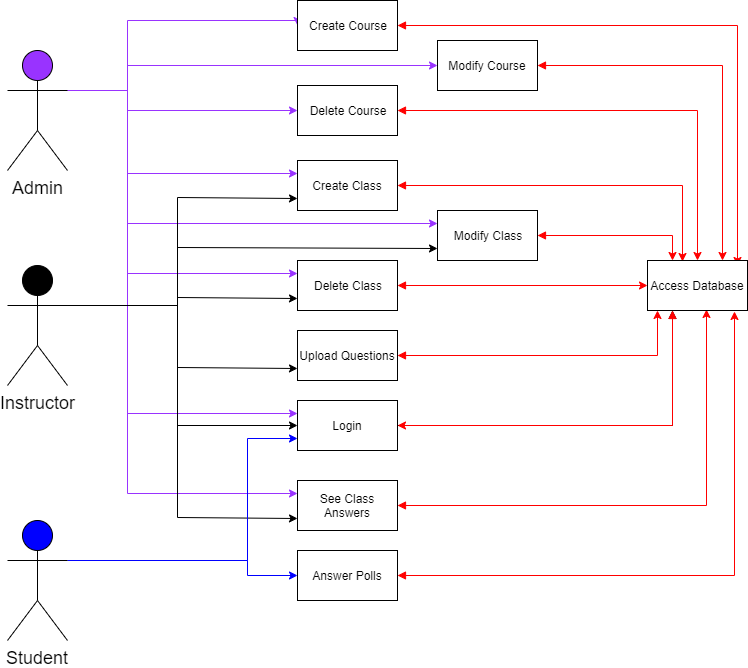

The diagram above was exported from draw.io. Its source (the exported page's mxGraphModel, read from the mxfile embedded in the PNG):
<mxGraphModel dx="417" dy="814" grid="1" gridSize="10" guides="1" tooltips="1" connect="1" arrows="1" fold="1" page="1" pageScale="1" pageWidth="850" pageHeight="1100" background="none" math="0" shadow="0">
  <root>
    <mxCell id="0" />
    <mxCell id="1" parent="0" />
    <mxCell id="nEwBhbI-v2yeNaJ5mauQ-44" style="edgeStyle=orthogonalEdgeStyle;rounded=0;orthogonalLoop=1;jettySize=auto;html=1;exitX=1;exitY=0.3333333333333333;exitDx=0;exitDy=0;exitPerimeter=0;fillColor=#f8cecc;strokeColor=#9933FF;entryX=0;entryY=0.5;entryDx=0;entryDy=0;" parent="1" source="nEwBhbI-v2yeNaJ5mauQ-1" target="nEwBhbI-v2yeNaJ5mauQ-32" edge="1">
      <mxGeometry relative="1" as="geometry">
        <Array as="points">
          <mxPoint x="140" y="220" />
          <mxPoint x="140" y="240" />
        </Array>
        <mxPoint x="270" y="253" as="targetPoint" />
      </mxGeometry>
    </mxCell>
    <mxCell id="nEwBhbI-v2yeNaJ5mauQ-45" style="edgeStyle=orthogonalEdgeStyle;rounded=0;orthogonalLoop=1;jettySize=auto;html=1;exitX=1;exitY=0.3333333333333333;exitDx=0;exitDy=0;exitPerimeter=0;entryX=0;entryY=0.5;entryDx=0;entryDy=0;fillColor=#d5e8d4;strokeColor=#9933FF;" parent="1" source="nEwBhbI-v2yeNaJ5mauQ-1" target="nEwBhbI-v2yeNaJ5mauQ-29" edge="1">
      <mxGeometry relative="1" as="geometry">
        <Array as="points">
          <mxPoint x="140" y="220" />
          <mxPoint x="140" y="150" />
          <mxPoint x="310" y="150" />
        </Array>
      </mxGeometry>
    </mxCell>
    <mxCell id="nEwBhbI-v2yeNaJ5mauQ-46" style="edgeStyle=orthogonalEdgeStyle;rounded=0;orthogonalLoop=1;jettySize=auto;html=1;exitX=1;exitY=0.3333333333333333;exitDx=0;exitDy=0;exitPerimeter=0;entryX=0;entryY=0.25;entryDx=0;entryDy=0;fillColor=#f8cecc;strokeColor=#9933FF;" parent="1" source="nEwBhbI-v2yeNaJ5mauQ-1" target="nEwBhbI-v2yeNaJ5mauQ-16" edge="1">
      <mxGeometry relative="1" as="geometry">
        <Array as="points">
          <mxPoint x="140" y="220" />
          <mxPoint x="140" y="543" />
        </Array>
      </mxGeometry>
    </mxCell>
    <mxCell id="nEwBhbI-v2yeNaJ5mauQ-47" style="edgeStyle=orthogonalEdgeStyle;rounded=0;orthogonalLoop=1;jettySize=auto;html=1;exitX=1;exitY=0.3333333333333333;exitDx=0;exitDy=0;exitPerimeter=0;entryX=0;entryY=0.25;entryDx=0;entryDy=0;fillColor=#f8cecc;strokeColor=#9933FF;" parent="1" source="nEwBhbI-v2yeNaJ5mauQ-1" target="nEwBhbI-v2yeNaJ5mauQ-31" edge="1">
      <mxGeometry relative="1" as="geometry">
        <Array as="points">
          <mxPoint x="140" y="220" />
          <mxPoint x="140" y="303" />
        </Array>
        <mxPoint x="310" y="342.57142857142856" as="targetPoint" />
      </mxGeometry>
    </mxCell>
    <mxCell id="nEwBhbI-v2yeNaJ5mauQ-48" style="edgeStyle=orthogonalEdgeStyle;rounded=0;orthogonalLoop=1;jettySize=auto;html=1;exitX=1;exitY=0.3333333333333333;exitDx=0;exitDy=0;exitPerimeter=0;entryX=0;entryY=0.25;entryDx=0;entryDy=0;fillColor=#f8cecc;strokeColor=#9933FF;" parent="1" source="nEwBhbI-v2yeNaJ5mauQ-1" target="nEwBhbI-v2yeNaJ5mauQ-30" edge="1">
      <mxGeometry relative="1" as="geometry">
        <Array as="points">
          <mxPoint x="140" y="220" />
          <mxPoint x="140" y="403" />
        </Array>
      </mxGeometry>
    </mxCell>
    <mxCell id="nEwBhbI-v2yeNaJ5mauQ-49" style="edgeStyle=orthogonalEdgeStyle;rounded=0;orthogonalLoop=1;jettySize=auto;html=1;exitX=1;exitY=0.3333333333333333;exitDx=0;exitDy=0;exitPerimeter=0;entryX=0;entryY=0.25;entryDx=0;entryDy=0;strokeColor=#9933FF;" parent="1" source="nEwBhbI-v2yeNaJ5mauQ-1" target="nEwBhbI-v2yeNaJ5mauQ-27" edge="1">
      <mxGeometry relative="1" as="geometry">
        <Array as="points">
          <mxPoint x="140" y="220" />
          <mxPoint x="140" y="623" />
        </Array>
      </mxGeometry>
    </mxCell>
    <mxCell id="0X4nVQCbSZaatm_bYxbI-1" style="edgeStyle=orthogonalEdgeStyle;rounded=0;orthogonalLoop=1;jettySize=auto;html=1;exitX=1;exitY=0.3333333333333333;exitDx=0;exitDy=0;exitPerimeter=0;entryX=0;entryY=0.5;entryDx=0;entryDy=0;strokeColor=#9933FF;" parent="1" source="nEwBhbI-v2yeNaJ5mauQ-1" target="e3UZ3EGBoa0kzaww6t1h-1" edge="1">
      <mxGeometry relative="1" as="geometry">
        <Array as="points">
          <mxPoint x="140" y="220" />
          <mxPoint x="140" y="195" />
        </Array>
      </mxGeometry>
    </mxCell>
    <mxCell id="0X4nVQCbSZaatm_bYxbI-2" style="edgeStyle=orthogonalEdgeStyle;rounded=0;orthogonalLoop=1;jettySize=auto;html=1;exitX=1;exitY=0.3333333333333333;exitDx=0;exitDy=0;exitPerimeter=0;entryX=0;entryY=0.25;entryDx=0;entryDy=0;strokeColor=#9933FF;" parent="1" source="nEwBhbI-v2yeNaJ5mauQ-1" target="e3UZ3EGBoa0kzaww6t1h-2" edge="1">
      <mxGeometry relative="1" as="geometry">
        <Array as="points">
          <mxPoint x="140" y="220" />
          <mxPoint x="140" y="353" />
        </Array>
      </mxGeometry>
    </mxCell>
    <mxCell id="nEwBhbI-v2yeNaJ5mauQ-1" value="&lt;font style=&quot;font-size: 18px&quot;&gt;Admin&lt;/font&gt;" style="shape=umlActor;verticalLabelPosition=bottom;labelBackgroundColor=#ffffff;verticalAlign=top;html=1;outlineConnect=0;fillColor=#9933FF;" parent="1" vertex="1">
      <mxGeometry x="20" y="180" width="60" height="120" as="geometry" />
    </mxCell>
    <mxCell id="nEwBhbI-v2yeNaJ5mauQ-36" style="edgeStyle=orthogonalEdgeStyle;rounded=0;orthogonalLoop=1;jettySize=auto;html=1;exitX=1;exitY=0.3333333333333333;exitDx=0;exitDy=0;exitPerimeter=0;entryX=0;entryY=0.75;entryDx=0;entryDy=0;" parent="1" source="nEwBhbI-v2yeNaJ5mauQ-4" target="nEwBhbI-v2yeNaJ5mauQ-34" edge="1">
      <mxGeometry relative="1" as="geometry">
        <Array as="points">
          <mxPoint x="190" y="435" />
          <mxPoint x="190" y="497" />
        </Array>
      </mxGeometry>
    </mxCell>
    <mxCell id="nEwBhbI-v2yeNaJ5mauQ-38" style="edgeStyle=orthogonalEdgeStyle;rounded=0;orthogonalLoop=1;jettySize=auto;html=1;exitX=1;exitY=0.3333333333333333;exitDx=0;exitDy=0;exitPerimeter=0;entryX=0;entryY=0.75;entryDx=0;entryDy=0;" parent="1" source="nEwBhbI-v2yeNaJ5mauQ-4" target="nEwBhbI-v2yeNaJ5mauQ-30" edge="1">
      <mxGeometry relative="1" as="geometry">
        <Array as="points">
          <mxPoint x="190" y="435" />
          <mxPoint x="190" y="427" />
        </Array>
      </mxGeometry>
    </mxCell>
    <mxCell id="nEwBhbI-v2yeNaJ5mauQ-39" style="edgeStyle=orthogonalEdgeStyle;rounded=0;orthogonalLoop=1;jettySize=auto;html=1;exitX=1;exitY=0.3333333333333333;exitDx=0;exitDy=0;exitPerimeter=0;entryX=0;entryY=0.75;entryDx=0;entryDy=0;" parent="1" source="nEwBhbI-v2yeNaJ5mauQ-4" target="nEwBhbI-v2yeNaJ5mauQ-31" edge="1">
      <mxGeometry relative="1" as="geometry">
        <Array as="points">
          <mxPoint x="190" y="435" />
          <mxPoint x="190" y="327" />
        </Array>
      </mxGeometry>
    </mxCell>
    <mxCell id="nEwBhbI-v2yeNaJ5mauQ-40" style="edgeStyle=orthogonalEdgeStyle;rounded=0;orthogonalLoop=1;jettySize=auto;html=1;exitX=1;exitY=0.3333333333333333;exitDx=0;exitDy=0;exitPerimeter=0;entryX=0;entryY=0.5;entryDx=0;entryDy=0;" parent="1" source="nEwBhbI-v2yeNaJ5mauQ-4" target="nEwBhbI-v2yeNaJ5mauQ-16" edge="1">
      <mxGeometry relative="1" as="geometry">
        <Array as="points">
          <mxPoint x="190" y="435" />
          <mxPoint x="190" y="555" />
        </Array>
      </mxGeometry>
    </mxCell>
    <mxCell id="nEwBhbI-v2yeNaJ5mauQ-43" style="edgeStyle=orthogonalEdgeStyle;rounded=0;orthogonalLoop=1;jettySize=auto;html=1;exitX=1;exitY=0.3333333333333333;exitDx=0;exitDy=0;exitPerimeter=0;entryX=0;entryY=0.75;entryDx=0;entryDy=0;" parent="1" source="nEwBhbI-v2yeNaJ5mauQ-4" target="nEwBhbI-v2yeNaJ5mauQ-27" edge="1">
      <mxGeometry relative="1" as="geometry">
        <Array as="points">
          <mxPoint x="190" y="435" />
          <mxPoint x="190" y="647" />
        </Array>
      </mxGeometry>
    </mxCell>
    <mxCell id="0X4nVQCbSZaatm_bYxbI-6" style="edgeStyle=orthogonalEdgeStyle;rounded=0;orthogonalLoop=1;jettySize=auto;html=1;exitX=1;exitY=0.3333333333333333;exitDx=0;exitDy=0;exitPerimeter=0;entryX=0;entryY=0.75;entryDx=0;entryDy=0;strokeColor=#000000;" parent="1" source="nEwBhbI-v2yeNaJ5mauQ-4" target="e3UZ3EGBoa0kzaww6t1h-2" edge="1">
      <mxGeometry relative="1" as="geometry">
        <Array as="points">
          <mxPoint x="190" y="435" />
          <mxPoint x="190" y="377" />
        </Array>
      </mxGeometry>
    </mxCell>
    <mxCell id="nEwBhbI-v2yeNaJ5mauQ-4" value="&lt;font style=&quot;font-size: 18px&quot;&gt;Instructor&lt;/font&gt;" style="shape=umlActor;verticalLabelPosition=bottom;labelBackgroundColor=#ffffff;verticalAlign=top;html=1;outlineConnect=0;fillColor=#000000;" parent="1" vertex="1">
      <mxGeometry x="20" y="395" width="60" height="120" as="geometry" />
    </mxCell>
    <mxCell id="nEwBhbI-v2yeNaJ5mauQ-41" style="edgeStyle=orthogonalEdgeStyle;rounded=0;orthogonalLoop=1;jettySize=auto;html=1;exitX=1;exitY=0.3333333333333333;exitDx=0;exitDy=0;exitPerimeter=0;strokeColor=#0000FF;entryX=0;entryY=0.5;entryDx=0;entryDy=0;" parent="1" source="nEwBhbI-v2yeNaJ5mauQ-5" target="nEwBhbI-v2yeNaJ5mauQ-25" edge="1">
      <mxGeometry relative="1" as="geometry">
        <mxPoint x="210" y="740" as="targetPoint" />
        <Array as="points">
          <mxPoint x="260" y="690" />
          <mxPoint x="260" y="705" />
        </Array>
      </mxGeometry>
    </mxCell>
    <mxCell id="nEwBhbI-v2yeNaJ5mauQ-50" style="edgeStyle=orthogonalEdgeStyle;rounded=0;orthogonalLoop=1;jettySize=auto;html=1;exitX=1;exitY=0.3333333333333333;exitDx=0;exitDy=0;exitPerimeter=0;entryX=0;entryY=0.75;entryDx=0;entryDy=0;strokeColor=#0000FF;" parent="1" source="nEwBhbI-v2yeNaJ5mauQ-5" target="nEwBhbI-v2yeNaJ5mauQ-16" edge="1">
      <mxGeometry relative="1" as="geometry">
        <Array as="points">
          <mxPoint x="260" y="690" />
          <mxPoint x="260" y="568" />
        </Array>
      </mxGeometry>
    </mxCell>
    <mxCell id="nEwBhbI-v2yeNaJ5mauQ-5" value="&lt;font style=&quot;font-size: 18px&quot;&gt;Student&lt;/font&gt;" style="shape=umlActor;verticalLabelPosition=bottom;labelBackgroundColor=#ffffff;verticalAlign=top;html=1;outlineConnect=0;fillColor=#0000FF;" parent="1" vertex="1">
      <mxGeometry x="20" y="650" width="60" height="120" as="geometry" />
    </mxCell>
    <mxCell id="0X4nVQCbSZaatm_bYxbI-16" style="edgeStyle=orthogonalEdgeStyle;rounded=0;orthogonalLoop=1;jettySize=auto;html=1;exitX=1;exitY=0.5;exitDx=0;exitDy=0;entryX=0.25;entryY=1;entryDx=0;entryDy=0;strokeColor=#000000;" parent="1" source="nEwBhbI-v2yeNaJ5mauQ-16" target="nm4pIYaybJtc3XYwj8D6-3" edge="1">
      <mxGeometry relative="1" as="geometry" />
    </mxCell>
    <mxCell id="nEwBhbI-v2yeNaJ5mauQ-16" value="Login" style="rounded=0;whiteSpace=wrap;html=1;" parent="1" vertex="1">
      <mxGeometry x="310" y="530" width="100" height="50" as="geometry" />
    </mxCell>
    <mxCell id="0X4nVQCbSZaatm_bYxbI-18" style="edgeStyle=orthogonalEdgeStyle;rounded=0;orthogonalLoop=1;jettySize=auto;html=1;exitX=1;exitY=0.5;exitDx=0;exitDy=0;entryX=0.87;entryY=1.02;entryDx=0;entryDy=0;entryPerimeter=0;strokeColor=#FF0000;startArrow=block;startFill=1;" parent="1" source="nEwBhbI-v2yeNaJ5mauQ-25" target="nm4pIYaybJtc3XYwj8D6-3" edge="1">
      <mxGeometry relative="1" as="geometry" />
    </mxCell>
    <mxCell id="nEwBhbI-v2yeNaJ5mauQ-25" value="Answer Polls" style="rounded=0;whiteSpace=wrap;html=1;" parent="1" vertex="1">
      <mxGeometry x="310" y="680" width="100" height="50" as="geometry" />
    </mxCell>
    <mxCell id="0X4nVQCbSZaatm_bYxbI-17" style="edgeStyle=orthogonalEdgeStyle;rounded=0;orthogonalLoop=1;jettySize=auto;html=1;exitX=1;exitY=0.5;exitDx=0;exitDy=0;entryX=0.59;entryY=0.98;entryDx=0;entryDy=0;entryPerimeter=0;strokeColor=#FF0000;startArrow=block;startFill=1;" parent="1" source="nEwBhbI-v2yeNaJ5mauQ-27" target="nm4pIYaybJtc3XYwj8D6-3" edge="1">
      <mxGeometry relative="1" as="geometry" />
    </mxCell>
    <mxCell id="nEwBhbI-v2yeNaJ5mauQ-27" value="See Class Answers" style="rounded=0;whiteSpace=wrap;html=1;" parent="1" vertex="1">
      <mxGeometry x="310" y="610" width="100" height="50" as="geometry" />
    </mxCell>
    <mxCell id="0X4nVQCbSZaatm_bYxbI-8" style="edgeStyle=orthogonalEdgeStyle;rounded=0;orthogonalLoop=1;jettySize=auto;html=1;exitX=1;exitY=0.5;exitDx=0;exitDy=0;entryX=0.9;entryY=0.1;entryDx=0;entryDy=0;entryPerimeter=0;strokeColor=#FF0000;startArrow=block;startFill=1;" parent="1" source="nEwBhbI-v2yeNaJ5mauQ-29" target="nm4pIYaybJtc3XYwj8D6-3" edge="1">
      <mxGeometry relative="1" as="geometry" />
    </mxCell>
    <mxCell id="nEwBhbI-v2yeNaJ5mauQ-29" value="Create Course" style="rounded=0;whiteSpace=wrap;html=1;" parent="1" vertex="1">
      <mxGeometry x="310" y="130" width="100" height="50" as="geometry" />
    </mxCell>
    <mxCell id="0X4nVQCbSZaatm_bYxbI-14" style="edgeStyle=orthogonalEdgeStyle;rounded=0;orthogonalLoop=1;jettySize=auto;html=1;exitX=1;exitY=0.5;exitDx=0;exitDy=0;entryX=0;entryY=0.5;entryDx=0;entryDy=0;strokeColor=#FF0000;startArrow=block;startFill=1;" parent="1" source="nEwBhbI-v2yeNaJ5mauQ-30" target="nm4pIYaybJtc3XYwj8D6-3" edge="1">
      <mxGeometry relative="1" as="geometry" />
    </mxCell>
    <mxCell id="nEwBhbI-v2yeNaJ5mauQ-30" value="Delete Class" style="rounded=0;whiteSpace=wrap;html=1;" parent="1" vertex="1">
      <mxGeometry x="310" y="390" width="100" height="50" as="geometry" />
    </mxCell>
    <mxCell id="0X4nVQCbSZaatm_bYxbI-12" style="edgeStyle=orthogonalEdgeStyle;rounded=0;orthogonalLoop=1;jettySize=auto;html=1;exitX=1;exitY=0.5;exitDx=0;exitDy=0;entryX=0.35;entryY=0.02;entryDx=0;entryDy=0;entryPerimeter=0;strokeColor=#FF0000;startArrow=block;startFill=1;" parent="1" source="nEwBhbI-v2yeNaJ5mauQ-31" target="nm4pIYaybJtc3XYwj8D6-3" edge="1">
      <mxGeometry relative="1" as="geometry" />
    </mxCell>
    <mxCell id="nEwBhbI-v2yeNaJ5mauQ-31" value="Create Class" style="rounded=0;whiteSpace=wrap;html=1;" parent="1" vertex="1">
      <mxGeometry x="310" y="290" width="100" height="50" as="geometry" />
    </mxCell>
    <mxCell id="0X4nVQCbSZaatm_bYxbI-10" style="edgeStyle=orthogonalEdgeStyle;rounded=0;orthogonalLoop=1;jettySize=auto;html=1;exitX=1;exitY=0.5;exitDx=0;exitDy=0;strokeColor=#FF0000;startArrow=block;startFill=1;" parent="1" source="nEwBhbI-v2yeNaJ5mauQ-32" target="nm4pIYaybJtc3XYwj8D6-3" edge="1">
      <mxGeometry relative="1" as="geometry" />
    </mxCell>
    <mxCell id="nEwBhbI-v2yeNaJ5mauQ-32" value="Delete Course" style="rounded=0;whiteSpace=wrap;html=1;" parent="1" vertex="1">
      <mxGeometry x="310" y="215" width="100" height="50" as="geometry" />
    </mxCell>
    <mxCell id="0X4nVQCbSZaatm_bYxbI-15" style="edgeStyle=orthogonalEdgeStyle;rounded=0;orthogonalLoop=1;jettySize=auto;html=1;exitX=1;exitY=0.5;exitDx=0;exitDy=0;entryX=0.1;entryY=1;entryDx=0;entryDy=0;entryPerimeter=0;strokeColor=#FF0000;startArrow=block;startFill=1;" parent="1" source="nEwBhbI-v2yeNaJ5mauQ-34" target="nm4pIYaybJtc3XYwj8D6-3" edge="1">
      <mxGeometry relative="1" as="geometry" />
    </mxCell>
    <mxCell id="nEwBhbI-v2yeNaJ5mauQ-34" value="Upload Questions" style="rounded=0;whiteSpace=wrap;html=1;" parent="1" vertex="1">
      <mxGeometry x="310" y="460" width="100" height="50" as="geometry" />
    </mxCell>
    <mxCell id="0X4nVQCbSZaatm_bYxbI-19" style="edgeStyle=orthogonalEdgeStyle;rounded=0;orthogonalLoop=1;jettySize=auto;html=1;exitX=0.25;exitY=1;exitDx=0;exitDy=0;entryX=1;entryY=0.5;entryDx=0;entryDy=0;strokeColor=#FF0000;startArrow=block;startFill=1;" parent="1" source="nm4pIYaybJtc3XYwj8D6-3" target="nEwBhbI-v2yeNaJ5mauQ-16" edge="1">
      <mxGeometry relative="1" as="geometry" />
    </mxCell>
    <mxCell id="nm4pIYaybJtc3XYwj8D6-3" value="Access Database" style="rounded=0;whiteSpace=wrap;html=1;" parent="1" vertex="1">
      <mxGeometry x="660" y="390" width="100" height="50" as="geometry" />
    </mxCell>
    <mxCell id="0X4nVQCbSZaatm_bYxbI-9" style="edgeStyle=orthogonalEdgeStyle;rounded=0;orthogonalLoop=1;jettySize=auto;html=1;exitX=1;exitY=0.5;exitDx=0;exitDy=0;entryX=0.75;entryY=0;entryDx=0;entryDy=0;strokeColor=#FF0000;startArrow=block;startFill=1;" parent="1" source="e3UZ3EGBoa0kzaww6t1h-1" target="nm4pIYaybJtc3XYwj8D6-3" edge="1">
      <mxGeometry relative="1" as="geometry" />
    </mxCell>
    <mxCell id="e3UZ3EGBoa0kzaww6t1h-1" value="Modify Course" style="rounded=0;whiteSpace=wrap;html=1;" parent="1" vertex="1">
      <mxGeometry x="450" y="170" width="100" height="50" as="geometry" />
    </mxCell>
    <mxCell id="0X4nVQCbSZaatm_bYxbI-13" style="edgeStyle=orthogonalEdgeStyle;rounded=0;orthogonalLoop=1;jettySize=auto;html=1;exitX=1;exitY=0.5;exitDx=0;exitDy=0;entryX=0.25;entryY=0;entryDx=0;entryDy=0;strokeColor=#FF0000;startArrow=block;startFill=1;" parent="1" source="e3UZ3EGBoa0kzaww6t1h-2" target="nm4pIYaybJtc3XYwj8D6-3" edge="1">
      <mxGeometry relative="1" as="geometry" />
    </mxCell>
    <mxCell id="e3UZ3EGBoa0kzaww6t1h-2" value="Modify Class" style="rounded=0;whiteSpace=wrap;html=1;" parent="1" vertex="1">
      <mxGeometry x="450" y="340" width="100" height="50" as="geometry" />
    </mxCell>
  </root>
</mxGraphModel>